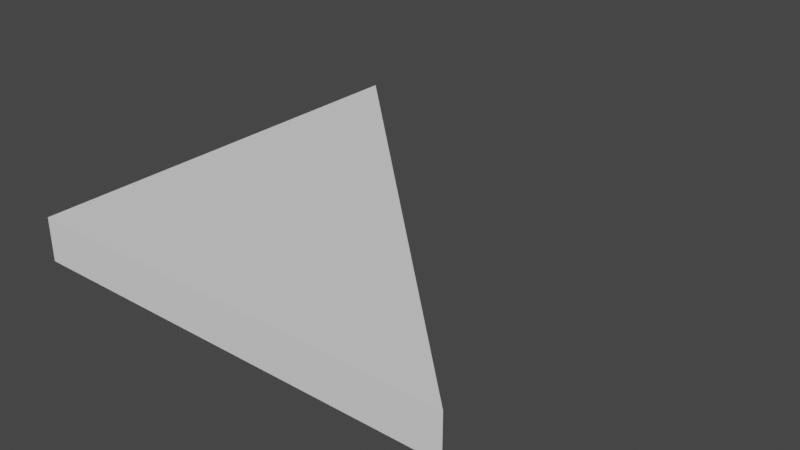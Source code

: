 # Source: Floor_Half2.blend  (saved by Blender 2.82.7; exported with 4.5.12 LTS)
import bpy
from mathutils import Matrix  # noqa: F401  (used for matrix-valued properties, if any)

bpy.ops.wm.read_factory_settings(use_empty=True)
scene = bpy.context.scene
scene.name = 'Scene'

# ---- collections
col_collection = bpy.data.collections.new('Collection'); scene.collection.children.link(col_collection)

# ---- world
world_world = bpy.data.worlds.new('World'); scene.world = world_world
world_world.use_nodes = True; world_world.node_tree.nodes.clear()
_N = world_world.node_tree.nodes; _L = world_world.node_tree.links
n0 = _N.new('ShaderNodeOutputWorld'); n0.name = 'World Output'; n0.location = (300, 300)
n1 = _N.new('ShaderNodeBackground'); n1.name = 'Background'; n1.location = (10, 300)
n1.inputs[0].default_value = (0.05088, 0.05088, 0.05088, 1.0)
_L.new(n1.outputs[0], n0.inputs[0])
n0.is_active_output = True
world_world.color = (0.05088, 0.05088, 0.05088)
world_world.use_sun_shadow = False
world_world.sun_shadow_jitter_overblur = 0.0

# ---- meshes
me_cube = bpy.data.meshes.new('Cube')
me_cube.from_pydata([(0.0, 0.0, 3.725e-09), (0.0, 0.0, 0.1), (-0.5, 0.5, 3.725e-09), (-0.5, 0.5, 0.1), (-1.0, 0.0, 3.725e-09), (-1.0, 0.0, 0.1), (-1.0, 1.0, 3.725e-09), (-1.0, 1.0, 0.1)], [], [(0, 2, 3, 1), (2, 6, 7, 3), (6, 4, 5, 7), (4, 0, 1, 5), (2, 0, 4, 6), (7, 5, 1, 3)])
_uv = me_cube.uv_layers.new(name='UVMap')
_uv.uv.foreach_set('vector', [0.2, 1.0, 0.2, 0.5, 0.15, 0.5, 0.15, 1.0, 0.1, 1.0, 0.1, 0.5, 0.05, 0.5, 0.05, 1.0, 0.05, 1.0, 0.05, 0.5, 0.0, 0.5, 1.49e-07, 1.0, 0.1, 0.5, 0.1, 1.0, 0.15, 1.0, 0.15, 0.5, 0.5, 0.9999, 0.4999, 0.5001, 5.001e-05, 0.5001, 5.007e-05, 1.0, 5.007e-05, 0.5001, 5.001e-05, 0.9999, 0.4999, 1.0, 0.5, 0.5001])
me_cube.use_remesh_fix_poles = True
me_cube.use_remesh_preserve_attributes = False
me_cube.use_mirror_vertex_groups = False
me_cube.update()

# ---- objects
ob_cube = bpy.data.objects.new('Cube', me_cube)

# ---- transforms, parenting, visibility, modifiers, constraints
ob_cube.location = (0.0, 0.0, 0.0)
ob_cube.lineart.crease_threshold = 0.0

# ---- collection membership
col_collection.objects.link(ob_cube)

# ---- scene / render settings (as saved in the file)
scene.frame_start = 1; scene.frame_end = 250; scene.frame_set(1)
scene.render.engine = 'BLENDER_EEVEE_NEXT'
scene.cycles.use_denoising = False
scene.cycles.samples = 128
scene.cycles.sampling_pattern = 'TABULATED_SOBOL'
scene.cycles.use_adaptive_sampling = False
scene.cycles.use_light_tree = False
scene.view_settings.view_transform = 'Filmic'
bpy.context.view_layer.update()

# ---- added for rendering (the .blend has no active camera and no usable light): camera, sun
cam_auto = bpy.data.cameras.new('AutoCamera')
cam_auto.lens = 50.0
cam_auto.sensor_width = 36.0
cam_auto.clip_end = 1000.0
ob_auto_camera = bpy.data.objects.new('AutoCamera', cam_auto)
scene.collection.objects.link(ob_auto_camera)
ob_auto_camera.location = (0.811732, -1.07408, 1.09939)
ob_auto_camera.rotation_euler = (1.09748, -7.21219e-08, 0.694738)
scene.camera = ob_auto_camera
light_auto_sun = bpy.data.lights.new('AutoSun', 'SUN')
light_auto_sun.energy = 3.0
light_auto_sun.angle = 0.0523599
ob_auto_sun = bpy.data.objects.new('AutoSun', light_auto_sun)
scene.collection.objects.link(ob_auto_sun)
ob_auto_sun.rotation_euler = (0.872665, 0.174533, 0.523599)
bpy.context.view_layer.update()
